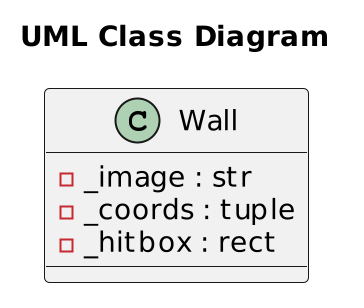

The diagram above was rendered by PlantUML. Its source (embedded in the PNG):
@startuml
scale 2
title "UML Class Diagram"
class Wall {
  -_image : str
  -_coords : tuple
  -_hitbox : rect
}
@enduml